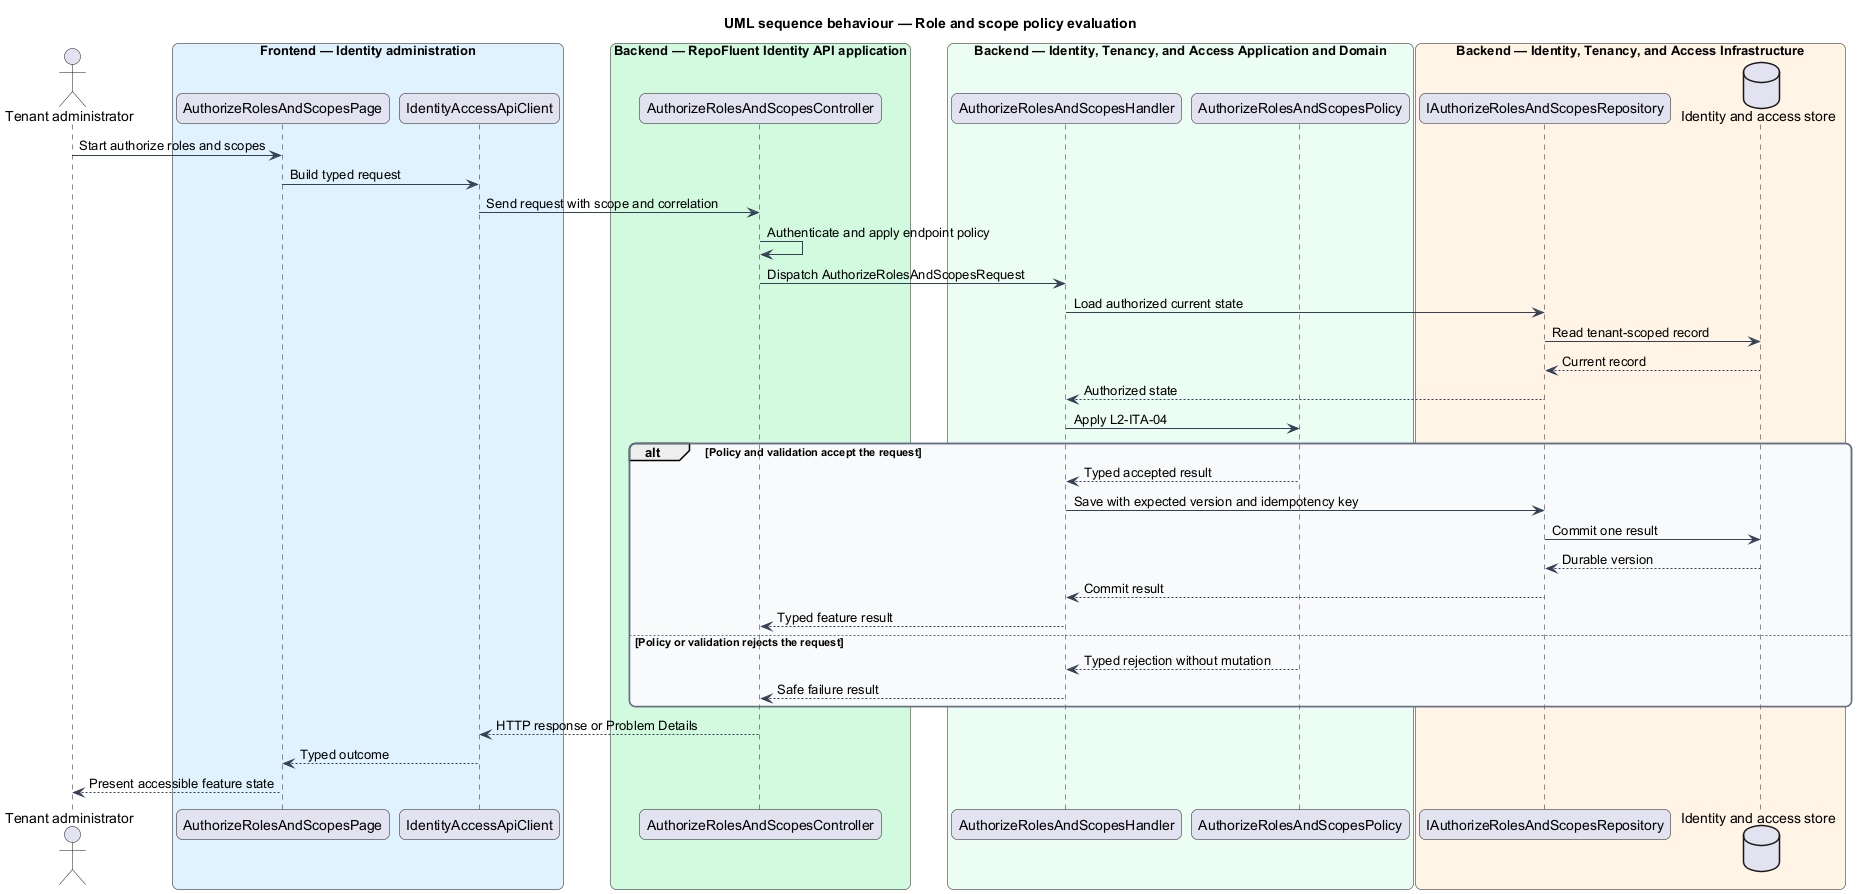

The diagram above was rendered by PlantUML. Its source (embedded in the PNG):
@startuml
title UML sequence behaviour — Role and scope policy evaluation
skinparam backgroundColor #FFFFFF
skinparam shadowing false
skinparam roundcorner 12
skinparam defaultFontName Arial
skinparam ArrowColor #344054
skinparam rectangle {
  BorderColor #344054
  FontColor #101828
}
skinparam package {
  BorderColor #667085
  FontColor #101828
  BackgroundColor #F9FAFB
}
actor "Tenant administrator" as actor
box "Frontend — Identity administration" #E0F2FE
  participant "AuthorizeRolesAndScopesPage" as entry
  participant "IdentityAccessApiClient" as client
end box
box "Backend — RepoFluent Identity API application" #D1FADF
  participant "AuthorizeRolesAndScopesController" as controller
end box
box "Backend — Identity, Tenancy, and Access Application and Domain" #ECFDF3
  participant "AuthorizeRolesAndScopesHandler" as handler
  participant "AuthorizeRolesAndScopesPolicy" as policy
end box
box "Backend — Identity, Tenancy, and Access Infrastructure" #FFF4E5
  participant "IAuthorizeRolesAndScopesRepository" as repository
  database "Identity and access store" as store
end box
actor -> entry : Start authorize roles and scopes
entry -> client : Build typed request
client -> controller : Send request with scope and correlation
controller -> controller : Authenticate and apply endpoint policy
controller -> handler : Dispatch AuthorizeRolesAndScopesRequest
handler -> repository : Load authorized current state
repository -> store : Read tenant-scoped record
store --> repository : Current record
repository --> handler : Authorized state
handler -> policy : Apply L2-ITA-04
alt Policy and validation accept the request
  policy --> handler : Typed accepted result
  handler -> repository : Save with expected version and idempotency key
  repository -> store : Commit one result
  store --> repository : Durable version
  repository --> handler : Commit result
  handler --> controller : Typed feature result
else Policy or validation rejects the request
  policy --> handler : Typed rejection without mutation
  handler --> controller : Safe failure result
end
controller --> client : HTTP response or Problem Details
client --> entry : Typed outcome
entry --> actor : Present accessible feature state
@enduml